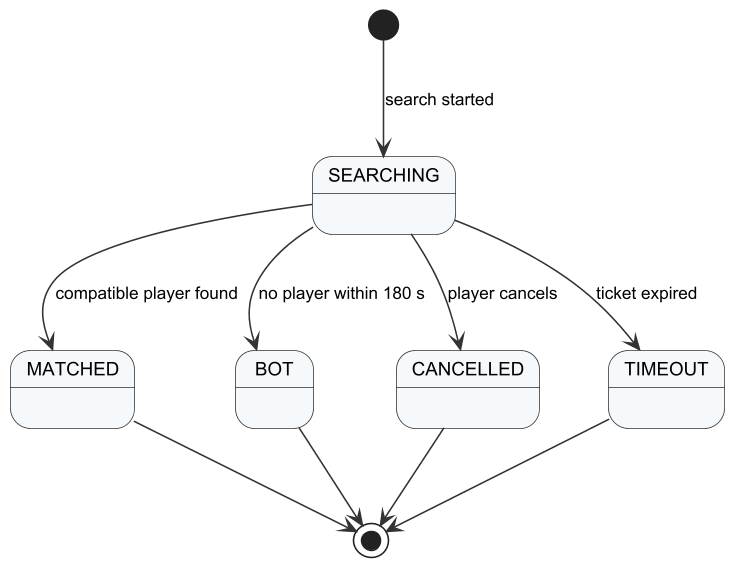

The diagram above was rendered by PlantUML. Its source (embedded in the PNG):
@startuml r4_sm_search
!include _style.iuml
[*] --> SEARCHING : search started
SEARCHING --> MATCHED : compatible player found
SEARCHING --> BOT : no player within 180 s
SEARCHING --> CANCELLED : player cancels
SEARCHING --> TIMEOUT : ticket expired
MATCHED --> [*]
BOT --> [*]
CANCELLED --> [*]
TIMEOUT --> [*]
@enduml